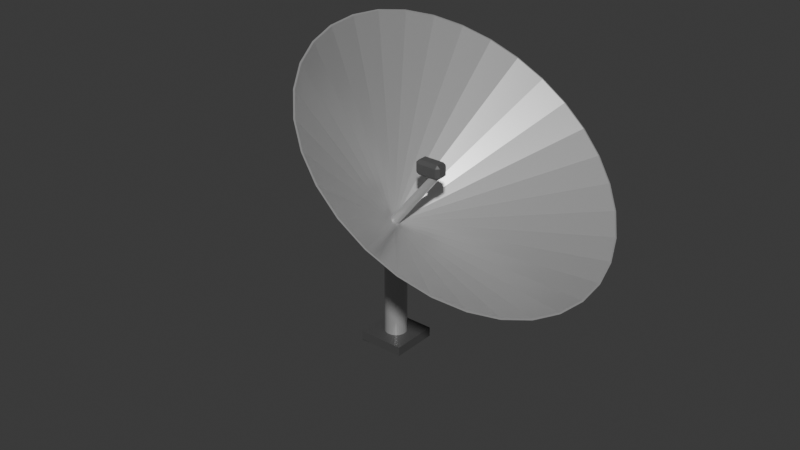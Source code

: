 # Source: Japan_RooftopSatelliteBigWIP.blend  (saved by Blender 4.5.87; exported with 4.5.12 LTS)
import bpy
from mathutils import Matrix  # noqa: F401  (used for matrix-valued properties, if any)

bpy.ops.wm.read_factory_settings(use_empty=True)
scene = bpy.context.scene
scene.name = 'Scene'

# ---- collections
col_collection = bpy.data.collections.new('Collection'); scene.collection.children.link(col_collection)

# ---- materials (node trees are filled in below, after node groups)
mat_material_002 = bpy.data.materials.new('Material.002')
mat_material_001 = bpy.data.materials.new('Material.001')

# ---- material node trees
mat_material_002.use_nodes = True; mat_material_002.node_tree.nodes.clear()
_N = mat_material_002.node_tree.nodes; _L = mat_material_002.node_tree.links
n0 = _N.new('ShaderNodeBsdfPrincipled'); n0.name = 'Principled BSDF'; n0.location = (-200, 100)
n0.inputs[0].default_value = (0.5475, 0.5475, 0.5475, 1.0)
n0.inputs[1].default_value = 0.4841
n0.inputs[2].default_value = 0.2937
n1 = _N.new('ShaderNodeOutputMaterial'); n1.name = 'Material Output'; n1.location = (200, 100)
_L.new(n0.outputs[0], n1.inputs[0])
n1.is_active_output = True
mat_material_001.use_nodes = True; mat_material_001.node_tree.nodes.clear()
_N = mat_material_001.node_tree.nodes; _L = mat_material_001.node_tree.links
n0 = _N.new('ShaderNodeBsdfPrincipled'); n0.name = 'Principled BSDF'; n0.location = (-200, 100)
n0.inputs[0].default_value = (0.07199, 0.07199, 0.07199, 1.0)
n1 = _N.new('ShaderNodeOutputMaterial'); n1.name = 'Material Output'; n1.location = (200, 100)
_L.new(n0.outputs[0], n1.inputs[0])
n1.is_active_output = True

# ---- world
world_world = bpy.data.worlds.new('World'); scene.world = world_world
world_world.use_nodes = True; world_world.node_tree.nodes.clear()
_N = world_world.node_tree.nodes; _L = world_world.node_tree.links
n0 = _N.new('ShaderNodeOutputWorld'); n0.name = 'World Output'; n0.location = (200, 100)
n1 = _N.new('ShaderNodeBackground'); n1.name = 'Background'; n1.location = (-200, 100)
n1.inputs[0].default_value = (0.05088, 0.05088, 0.05088, 1.0)
_L.new(n1.outputs[0], n0.inputs[0])
n0.is_active_output = True
world_world.color = (0.05088, 0.05088, 0.05088)
world_world.sun_shadow_jitter_overblur = 0.0

# ---- meshes
me_cone = bpy.data.meshes.new('Cone')
me_cone.from_pydata([(0.4523, 1.0, -5.972), (0.6474, 0.9808, -5.972), (0.835, 0.9239, -5.972), (1.008, 0.8315, -5.972), (1.159, 0.7071, -5.972), (1.284, 0.5556, -5.972), (1.376, 0.3827, -5.972), (1.433, 0.1951, -5.972), (1.452, 0.0, -5.972), (1.433, -0.1951, -5.972), (1.376, -0.3827, -5.972), (1.284, -0.5556, -5.972), (1.159, -0.7071, -5.972), (1.008, -0.8315, -5.972), (0.835, -0.9239, -5.972), (0.6474, -0.9808, -5.972), (0.4523, -1.0, -5.972), (0.2572, -0.9808, -5.972), (0.06961, -0.9239, -5.972), (-0.1033, -0.8315, -5.972), (-0.2548, -0.7071, -5.972), (-0.3792, -0.5556, -5.972), (-0.4716, -0.3827, -5.972), (-0.5285, -0.1951, -5.972), (-0.5477, 0.0, -5.972), (-0.5285, 0.1951, -5.972), (-0.4716, 0.3827, -5.972), (-0.3792, 0.5556, -5.972), (-0.2548, 0.7071, -5.972), (-0.1033, 0.8315, -5.972), (0.06961, 0.9239, -5.972), (0.2572, 0.9808, -5.972), (0.4933, 0.0, -2.646), (0.0254, 0.06898, -0.143), (0.4562, 0.06898, -2.57), (0.01479, 0.06765, -0.1795), (0.4456, 0.06765, -2.606), (0.004593, 0.06373, -0.2145), (0.4354, 0.06373, -2.641), (-0.004805, 0.05735, -0.2468), (0.426, 0.05735, -2.673), (-0.01304, 0.04877, -0.2751), (0.4178, 0.04877, -2.702), (-0.0198, 0.03832, -0.2984), (0.411, 0.03832, -2.725), (-0.02483, 0.0264, -0.3156), (0.406, 0.0264, -2.742), (-0.02792, 0.01346, -0.3263), (0.4029, 0.01346, -2.753), (-0.02896, 0.0, -0.3299), (0.4019, 0.0, -2.757), (-0.02792, -0.01346, -0.3263), (0.4029, -0.01346, -2.753), (-0.02483, -0.0264, -0.3156), (0.406, -0.0264, -2.742), (-0.0198, -0.03832, -0.2984), (0.411, -0.03832, -2.725), (-0.01304, -0.04877, -0.2751), (0.4178, -0.04877, -2.702), (-0.004805, -0.05735, -0.2468), (0.426, -0.05735, -2.673), (0.004593, -0.06373, -0.2145), (0.4354, -0.06373, -2.641), (0.01479, -0.06765, -0.1795), (0.4456, -0.06765, -2.606), (0.0254, -0.06898, -0.143), (0.4562, -0.06898, -2.57), (0.036, -0.06765, -0.1066), (0.4668, -0.06765, -2.533), (0.0462, -0.06373, -0.07155), (0.477, -0.06373, -2.498), (0.0556, -0.05735, -0.03925), (0.4864, -0.05735, -2.466), (0.06383, -0.04877, -0.01093), (0.4947, -0.04877, -2.438), (0.07059, -0.03832, 0.0123), (0.5014, -0.03832, -2.414), (0.07562, -0.0264, 0.02956), (0.5064, -0.0264, -2.397), (0.07871, -0.01346, 0.0402), (0.5095, -0.01346, -2.386), (0.07975, 0.0, 0.04379), (0.5106, 0.0, -2.383), (0.07871, 0.01346, 0.0402), (0.5095, 0.01346, -2.386), (0.07562, 0.0264, 0.02956), (0.5064, 0.0264, -2.397), (0.07059, 0.03832, 0.0123), (0.5014, 0.03832, -2.414), (0.06383, 0.04877, -0.01093), (0.4947, 0.04877, -2.438), (0.0556, 0.05735, -0.03925), (0.4864, 0.05735, -2.466), (0.0462, 0.06373, -0.07155), (0.477, 0.06373, -2.498), (0.036, 0.06765, -0.1066), (0.4668, 0.06765, -2.533), (0.5204, -0.08229, -2.343), (0.5409, -0.08229, -2.459), (0.5204, 0.08229, -2.343), (0.5409, 0.08229, -2.459), (0.3907, -0.08229, -2.789), (0.4112, -0.08229, -2.904), (0.3907, 0.08229, -2.789), (0.4112, 0.08229, -2.904), (0.1093, -0.1466, 0.4319), (0.1458, -0.1466, 0.2264), (0.1093, 0.1466, 0.4319), (0.1458, 0.1466, 0.2264), (-0.1217, -0.1466, -0.3622), (-0.08522, -0.1466, -0.5677), (-0.1217, 0.1466, -0.3622), (-0.08522, 0.1466, -0.5677), (0.4866, 0.02808, -4.764), (0.4946, 0.02808, -2.745), (0.4912, 0.02754, -4.748), (0.5004, 0.02754, -2.745), (0.4956, 0.02594, -4.733), (0.506, 0.02594, -2.746), (0.4996, 0.02334, -4.719), (0.5111, 0.02334, -2.747), (0.5032, 0.01985, -4.707), (0.5156, 0.01985, -2.748), (0.5061, 0.0156, -4.697), (0.5193, 0.0156, -2.748), (0.5083, 0.01074, -4.69), (0.5221, 0.01074, -2.749), (0.5096, 0.005477, -4.685), (0.5238, 0.005477, -2.749), (0.5101, 1.65e-16, -4.683), (0.5244, 0.0, -2.749), (0.5096, -0.005477, -4.685), (0.5238, -0.005477, -2.749), (0.5083, -0.01074, -4.69), (0.5221, -0.01074, -2.749), (0.5061, -0.0156, -4.697), (0.5193, -0.0156, -2.748), (0.5032, -0.01985, -4.707), (0.5156, -0.01985, -2.748), (0.4996, -0.02334, -4.719), (0.5111, -0.02334, -2.747), (0.4956, -0.02594, -4.733), (0.506, -0.02594, -2.746), (0.4912, -0.02754, -4.748), (0.5004, -0.02754, -2.745), (0.4866, -0.02808, -4.764), (0.4946, -0.02808, -2.745), (0.482, -0.02754, -4.78), (0.4888, -0.02754, -2.744), (0.4776, -0.02594, -4.795), (0.4832, -0.02594, -2.743), (0.4735, -0.02334, -4.809), (0.478, -0.02334, -2.742), (0.47, -0.01985, -4.821), (0.4735, -0.01985, -2.741), (0.467, -0.0156, -4.831), (0.4698, -0.0156, -2.741), (0.4649, -0.01074, -4.839), (0.4671, -0.01074, -2.74), (0.4635, -0.005477, -4.843), (0.4654, -0.005477, -2.74), (0.4631, 1.65e-16, -4.845), (0.4648, 0.0, -2.74), (0.4635, 0.005477, -4.843), (0.4654, 0.005477, -2.74), (0.4649, 0.01074, -4.839), (0.4671, 0.01074, -2.74), (0.467, 0.0156, -4.831), (0.4698, 0.0156, -2.741), (0.47, 0.01985, -4.821), (0.4735, 0.01985, -2.741), (0.4735, 0.02334, -4.809), (0.478, 0.02334, -2.742), (0.4776, 0.02594, -4.795), (0.4832, 0.02594, -2.743), (0.482, 0.02754, -4.78), (0.4888, 0.02754, -2.744), (0.5319, -0.02738, -4.608), (0.5023, -0.02738, -4.71), (0.5138, -0.04616, -4.775), (0.5434, -0.04616, -4.673), (0.5771, -0.04616, -4.863), (0.5475, -0.04616, -4.965), (0.5591, -0.02738, -5.03), (0.5887, -0.02738, -4.928), (0.5319, 0.02738, -4.608), (0.5434, 0.04616, -4.673), (0.5138, 0.04616, -4.775), (0.5023, 0.02738, -4.71), (0.5887, 0.02738, -4.928), (0.5591, 0.02738, -5.03), (0.5475, 0.04616, -4.965), (0.5771, 0.04616, -4.863), (0.4591, -0.02738, -4.858), (0.4559, -0.02738, -4.974), (0.4707, -0.04616, -4.923), (0.5159, -0.02738, -5.178), (0.5044, -0.04616, -5.113), (0.4896, -0.02738, -5.164), (0.4591, 0.02738, -4.858), (0.4707, 0.04616, -4.923), (0.4559, 0.02738, -4.974), (0.5159, 0.02738, -5.178), (0.4896, 0.02738, -5.164), (0.5044, 0.04616, -5.113), (0.56, 0.02738, -4.511), (0.5864, 0.02738, -4.526), (0.5716, 0.04616, -4.577), (0.56, -0.02738, -4.511), (0.5716, -0.04616, -4.577), (0.5864, -0.02738, -4.526), (0.6053, -0.04616, -4.766), (0.6168, -0.02738, -4.832), (0.6201, -0.02738, -4.716), (0.6168, 0.02738, -4.832), (0.6053, 0.04616, -4.766), (0.6201, 0.02738, -4.716)], [], [(0, 32, 1), (1, 32, 2), (2, 32, 3), (3, 32, 4), (4, 32, 5), (5, 32, 6), (6, 32, 7), (7, 32, 8), (8, 32, 9), (9, 32, 10), (10, 32, 11), (11, 32, 12), (12, 32, 13), (13, 32, 14), (14, 32, 15), (15, 32, 16), (16, 32, 17), (17, 32, 18), (18, 32, 19), (19, 32, 20), (20, 32, 21), (21, 32, 22), (22, 32, 23), (23, 32, 24), (24, 32, 25), (25, 32, 26), (26, 32, 27), (27, 32, 28), (28, 32, 29), (29, 32, 30), (30, 32, 31), (31, 32, 0), (33, 34, 36, 35), (35, 36, 38, 37), (37, 38, 40, 39), (39, 40, 42, 41), (41, 42, 44, 43), (43, 44, 46, 45), (45, 46, 48, 47), (47, 48, 50, 49), (49, 50, 52, 51), (51, 52, 54, 53), (53, 54, 56, 55), (55, 56, 58, 57), (57, 58, 60, 59), (59, 60, 62, 61), (61, 62, 64, 63), (63, 64, 66, 65), (65, 66, 68, 67), (67, 68, 70, 69), (69, 70, 72, 71), (71, 72, 74, 73), (73, 74, 76, 75), (75, 76, 78, 77), (77, 78, 80, 79), (79, 80, 82, 81), (81, 82, 84, 83), (83, 84, 86, 85), (85, 86, 88, 87), (87, 88, 90, 89), (89, 90, 92, 91), (91, 92, 94, 93), (93, 94, 96, 95), (95, 96, 34, 33), (97, 98, 100, 99), (99, 100, 104, 103), (103, 104, 102, 101), (101, 102, 98, 97), (99, 103, 101, 97), (104, 100, 98, 102), (105, 106, 108, 107), (107, 108, 112, 111), (111, 112, 110, 109), (109, 110, 106, 105), (112, 108, 106, 110), (113, 114, 116, 115), (115, 116, 118, 117), (117, 118, 120, 119), (119, 120, 122, 121), (121, 122, 124, 123), (123, 124, 126, 125), (125, 126, 128, 127), (127, 128, 130, 129), (129, 130, 132, 131), (131, 132, 134, 133), (133, 134, 136, 135), (135, 136, 138, 137), (137, 138, 140, 139), (139, 140, 142, 141), (141, 142, 144, 143), (143, 144, 146, 145), (145, 146, 148, 147), (147, 148, 150, 149), (149, 150, 152, 151), (151, 152, 154, 153), (153, 154, 156, 155), (155, 156, 158, 157), (157, 158, 160, 159), (159, 160, 162, 161), (161, 162, 164, 163), (163, 164, 166, 165), (165, 166, 168, 167), (167, 168, 170, 169), (169, 170, 172, 171), (171, 172, 174, 173), (116, 114, 176, 174, 172, 170, 168, 166, 164, 162, 160, 158, 156, 154, 152, 150, 148, 146, 144, 142, 140, 138, 136, 134, 132, 130, 128, 126, 124, 122, 120, 118), (173, 174, 176, 175), (175, 176, 114, 113), (113, 115, 117, 119, 121, 123, 125, 127, 129, 131, 133, 135, 137, 139, 141, 143, 145, 147, 149, 151, 153, 155, 157, 159, 161, 163, 165, 167, 169, 171, 173, 175), (177, 178, 179, 180), (181, 182, 183, 184), (185, 186, 187, 188), (189, 190, 191, 192), (193, 194, 195), (196, 197, 198), (199, 200, 201), (202, 203, 204), (205, 206, 207), (208, 209, 210), (211, 212, 213), (214, 215, 216), (188, 178, 177, 185), (179, 182, 181, 180), (183, 190, 189, 184), (191, 187, 186, 192), (199, 188, 187, 200), (190, 202, 204, 191), (203, 201, 200, 204), (193, 199, 201, 194), (202, 196, 198, 203), (197, 195, 194, 198), (178, 193, 195, 179), (196, 183, 182, 197), (205, 208, 210, 206), (209, 211, 213, 210), (212, 214, 216, 213), (215, 207, 206, 216), (192, 215, 214, 189), (211, 181, 184, 212), (180, 209, 208, 177), (207, 186, 185, 205), (185, 177, 208, 205), (188, 199, 193, 178), (180, 181, 211, 209), (195, 197, 182, 179), (184, 189, 214, 212), (202, 190, 183, 196), (187, 191, 204, 200), (192, 186, 207, 215), (201, 203, 198, 194), (210, 213, 216, 206)])
me_cone.polygons.foreach_set('material_index', [0, 0, 0, 0, 0, 0, 0, 0, 0, 0, 0, 0, 0, 0, 0, 0, 0, 0, 0, 0, 0, 0, 0, 0, 0, 0, 0, 0, 0, 0, 0, 0, 0, 0, 0, 0, 0, 0, 0, 0, 0, 0, 0, 0, 0, 0, 0, 0, 0, 0, 0, 0, 0, 0, 0, 0, 0, 0, 0, 0, 0, 0, 0, 0, 1, 1, 1, 1, 1, 1, 1, 1, 1, 1, 1, 0, 0, 0, 0, 0, 0, 0, 0, 0, 0, 0, 0, 0, 0, 0, 0, 0, 0, 0, 0, 0, 0, 0, 0, 0, 0, 0, 0, 0, 0, 0, 0, 0, 0, 1, 1, 1, 1, 1, 1, 1, 1, 1, 1, 1, 1, 1, 1, 1, 1, 1, 1, 1, 1, 1, 1, 1, 1, 1, 1, 1, 1, 1, 1, 1, 1, 1, 1, 1, 1, 1, 1, 1, 1, 1, 1])
_uv = me_cone.uv_layers.new(name='UVMap')
_uv.uv.foreach_set('vector', [0.25, 0.49, 0.25, 0.25, 0.2968, 0.4854, 0.2968, 0.4854, 0.25, 0.25, 0.3418, 0.4717, 0.3418, 0.4717, 0.25, 0.25, 0.3833, 0.4496, 0.3833, 0.4496, 0.25, 0.25, 0.4197, 0.4197, 0.4197, 0.4197, 0.25, 0.25, 0.4496, 0.3833, 0.4496, 0.3833, 0.25, 0.25, 0.4717, 0.3418, 0.4717, 0.3418, 0.25, 0.25, 0.4854, 0.2968, 0.4854, 0.2968, 0.25, 0.25, 0.49, 0.25, 0.49, 0.25, 0.25, 0.25, 0.4854, 0.2032, 0.4854, 0.2032, 0.25, 0.25, 0.4717, 0.1582, 0.4717, 0.1582, 0.25, 0.25, 0.4496, 0.1167, 0.4496, 0.1167, 0.25, 0.25, 0.4197, 0.08029, 0.4197, 0.08029, 0.25, 0.25, 0.3833, 0.05045, 0.3833, 0.05045, 0.25, 0.25, 0.3418, 0.02827, 0.3418, 0.02827, 0.25, 0.25, 0.2968, 0.01461, 0.2968, 0.01461, 0.25, 0.25, 0.25, 0.01, 0.25, 0.01, 0.25, 0.25, 0.2032, 0.01461, 0.2032, 0.01461, 0.25, 0.25, 0.1582, 0.02827, 0.1582, 0.02827, 0.25, 0.25, 0.1167, 0.05045, 0.1167, 0.05045, 0.25, 0.25, 0.08029, 0.08029, 0.08029, 0.08029, 0.25, 0.25, 0.05045, 0.1167, 0.05045, 0.1167, 0.25, 0.25, 0.02827, 0.1582, 0.02827, 0.1582, 0.25, 0.25, 0.01461, 0.2032, 0.01461, 0.2032, 0.25, 0.25, 0.01, 0.25, 0.01, 0.25, 0.25, 0.25, 0.01461, 0.2968, 0.01461, 0.2968, 0.25, 0.25, 0.02827, 0.3418, 0.02827, 0.3418, 0.25, 0.25, 0.05045, 0.3833, 0.05045, 0.3833, 0.25, 0.25, 0.08029, 0.4197, 0.08029, 0.4197, 0.25, 0.25, 0.1167, 0.4496, 0.1167, 0.4496, 0.25, 0.25, 0.1582, 0.4717, 0.1582, 0.4717, 0.25, 0.25, 0.2032, 0.4854, 0.2032, 0.4854, 0.25, 0.25, 0.25, 0.49, 1.0, 0.5, 1.0, 1.0, 0.9688, 1.0, 0.9688, 0.5, 0.9688, 0.5, 0.9688, 1.0, 0.9375, 1.0, 0.9375, 0.5, 0.9375, 0.5, 0.9375, 1.0, 0.9062, 1.0, 0.9062, 0.5, 0.9062, 0.5, 0.9062, 1.0, 0.875, 1.0, 0.875, 0.5, 0.875, 0.5, 0.875, 1.0, 0.8438, 1.0, 0.8438, 0.5, 0.8438, 0.5, 0.8438, 1.0, 0.8125, 1.0, 0.8125, 0.5, 0.8125, 0.5, 0.8125, 1.0, 0.7812, 1.0, 0.7812, 0.5, 0.7812, 0.5, 0.7812, 1.0, 0.75, 1.0, 0.75, 0.5, 0.75, 0.5, 0.75, 1.0, 0.7188, 1.0, 0.7188, 0.5, 0.7188, 0.5, 0.7188, 1.0, 0.6875, 1.0, 0.6875, 0.5, 0.6875, 0.5, 0.6875, 1.0, 0.6562, 1.0, 0.6562, 0.5, 0.6562, 0.5, 0.6562, 1.0, 0.625, 1.0, 0.625, 0.5, 0.625, 0.5, 0.625, 1.0, 0.5938, 1.0, 0.5938, 0.5, 0.5938, 0.5, 0.5938, 1.0, 0.5625, 1.0, 0.5625, 0.5, 0.5625, 0.5, 0.5625, 1.0, 0.5312, 1.0, 0.5312, 0.5, 0.5312, 0.5, 0.5312, 1.0, 0.5, 1.0, 0.5, 0.5, 0.5, 0.5, 0.5, 1.0, 0.4688, 1.0, 0.4688, 0.5, 0.4688, 0.5, 0.4688, 1.0, 0.4375, 1.0, 0.4375, 0.5, 0.4375, 0.5, 0.4375, 1.0, 0.4062, 1.0, 0.4062, 0.5, 0.4062, 0.5, 0.4062, 1.0, 0.375, 1.0, 0.375, 0.5, 0.375, 0.5, 0.375, 1.0, 0.3438, 1.0, 0.3438, 0.5, 0.3438, 0.5, 0.3438, 1.0, 0.3125, 1.0, 0.3125, 0.5, 0.3125, 0.5, 0.3125, 1.0, 0.2812, 1.0, 0.2812, 0.5, 0.2812, 0.5, 0.2812, 1.0, 0.25, 1.0, 0.25, 0.5, 0.25, 0.5, 0.25, 1.0, 0.2188, 1.0, 0.2188, 0.5, 0.2188, 0.5, 0.2188, 1.0, 0.1875, 1.0, 0.1875, 0.5, 0.1875, 0.5, 0.1875, 1.0, 0.1562, 1.0, 0.1562, 0.5, 0.1562, 0.5, 0.1562, 1.0, 0.125, 1.0, 0.125, 0.5, 0.125, 0.5, 0.125, 1.0, 0.09375, 1.0, 0.09375, 0.5, 0.09375, 0.5, 0.09375, 1.0, 0.0625, 1.0, 0.0625, 0.5, 0.0625, 0.5, 0.0625, 1.0, 0.03125, 1.0, 0.03125, 0.5, 0.03125, 0.5, 0.03125, 1.0, 0.0, 1.0, 0.0, 0.5, 0.375, 0.0, 0.625, 0.0, 0.625, 0.25, 0.375, 0.25, 0.375, 0.25, 0.625, 0.25, 0.625, 0.5, 0.375, 0.5, 0.375, 0.5, 0.625, 0.5, 0.625, 0.75, 0.375, 0.75, 0.375, 0.75, 0.625, 0.75, 0.625, 1.0, 0.375, 1.0, 0.125, 0.5, 0.375, 0.5, 0.375, 0.75, 0.125, 0.75, 0.625, 0.5, 0.875, 0.5, 0.875, 0.75, 0.625, 0.75, 0.375, 0.0, 0.625, 0.0, 0.625, 0.25, 0.375, 0.25, 0.375, 0.25, 0.625, 0.25, 0.625, 0.5, 0.375, 0.5, 0.375, 0.5, 0.625, 0.5, 0.625, 0.75, 0.375, 0.75, 0.375, 0.75, 0.625, 0.75, 0.625, 1.0, 0.375, 1.0, 0.625, 0.5, 0.875, 0.5, 0.875, 0.75, 0.625, 0.75, 1.0, 0.5, 1.0, 1.0, 0.9688, 1.0, 0.9688, 0.5, 0.9688, 0.5, 0.9688, 1.0, 0.9375, 1.0, 0.9375, 0.5, 0.9375, 0.5, 0.9375, 1.0, 0.9062, 1.0, 0.9062, 0.5, 0.9062, 0.5, 0.9062, 1.0, 0.875, 1.0, 0.875, 0.5, 0.875, 0.5, 0.875, 1.0, 0.8438, 1.0, 0.8438, 0.5, 0.8438, 0.5, 0.8438, 1.0, 0.8125, 1.0, 0.8125, 0.5, 0.8125, 0.5, 0.8125, 1.0, 0.7812, 1.0, 0.7812, 0.5, 0.7812, 0.5, 0.7812, 1.0, 0.75, 1.0, 0.75, 0.5, 0.75, 0.5, 0.75, 1.0, 0.7188, 1.0, 0.7188, 0.5, 0.7188, 0.5, 0.7188, 1.0, 0.6875, 1.0, 0.6875, 0.5, 0.6875, 0.5, 0.6875, 1.0, 0.6562, 1.0, 0.6562, 0.5, 0.6562, 0.5, 0.6562, 1.0, 0.625, 1.0, 0.625, 0.5, 0.625, 0.5, 0.625, 1.0, 0.5938, 1.0, 0.5938, 0.5, 0.5938, 0.5, 0.5938, 1.0, 0.5625, 1.0, 0.5625, 0.5, 0.5625, 0.5, 0.5625, 1.0, 0.5312, 1.0, 0.5312, 0.5, 0.5312, 0.5, 0.5312, 1.0, 0.5, 1.0, 0.5, 0.5, 0.5, 0.5, 0.5, 1.0, 0.4688, 1.0, 0.4688, 0.5, 0.4688, 0.5, 0.4688, 1.0, 0.4375, 1.0, 0.4375, 0.5, 0.4375, 0.5, 0.4375, 1.0, 0.4062, 1.0, 0.4062, 0.5, 0.4062, 0.5, 0.4062, 1.0, 0.375, 1.0, 0.375, 0.5, 0.375, 0.5, 0.375, 1.0, 0.3438, 1.0, 0.3438, 0.5, 0.3438, 0.5, 0.3438, 1.0, 0.3125, 1.0, 0.3125, 0.5, 0.3125, 0.5, 0.3125, 1.0, 0.2812, 1.0, 0.2812, 0.5, 0.2812, 0.5, 0.2812, 1.0, 0.25, 1.0, 0.25, 0.5, 0.25, 0.5, 0.25, 1.0, 0.2188, 1.0, 0.2188, 0.5, 0.2188, 0.5, 0.2188, 1.0, 0.1875, 1.0, 0.1875, 0.5, 0.1875, 0.5, 0.1875, 1.0, 0.1562, 1.0, 0.1562, 0.5, 0.1562, 0.5, 0.1562, 1.0, 0.125, 1.0, 0.125, 0.5, 0.125, 0.5, 0.125, 1.0, 0.09375, 1.0, 0.09375, 0.5, 0.09375, 0.5, 0.09375, 1.0, 0.0625, 1.0, 0.0625, 0.5, 0.2968, 0.4854, 0.25, 0.49, 0.2032, 0.4854, 0.1582, 0.4717, 0.1167, 0.4496, 0.08029, 0.4197, 0.05045, 0.3833, 0.02827, 0.3418, 0.01461, 0.2968, 0.01, 0.25, 0.01461, 0.2032, 0.02827, 0.1582, 0.05045, 0.1167, 0.08029, 0.08029, 0.1167, 0.05045, 0.1582, 0.02827, 0.2032, 0.01461, 0.25, 0.01, 0.2968, 0.01461, 0.3418, 0.02827, 0.3833, 0.05045, 0.4197, 0.08029, 0.4496, 0.1167, 0.4717, 0.1582, 0.4854, 0.2032, 0.49, 0.25, 0.4854, 0.2968, 0.4717, 0.3418, 0.4496, 0.3833, 0.4197, 0.4197, 0.3833, 0.4496, 0.3418, 0.4717, 0.0625, 0.5, 0.0625, 1.0, 0.03125, 1.0, 0.03125, 0.5, 0.03125, 0.5, 0.03125, 1.0, 0.0, 1.0, 0.0, 0.5, 0.75, 0.49, 0.7968, 0.4854, 0.8418, 0.4717, 0.8833, 0.4496, 0.9197, 0.4197, 0.9496, 0.3833, 0.9717, 0.3418, 0.9854, 0.2968, 0.99, 0.25, 0.9854, 0.2032, 0.9717, 0.1582, 0.9496, 0.1167, 0.9197, 0.08029, 0.8833, 0.05045, 0.8418, 0.02827, 0.7968, 0.01461, 0.75, 0.01, 0.7032, 0.01461, 0.6582, 0.02827, 0.6167, 0.05045, 0.5803, 0.08029, 0.5504, 0.1167, 0.5283, 0.1582, 0.5146, 0.2032, 0.51, 0.25, 0.5146, 0.2968, 0.5283, 0.3418, 0.5504, 0.3833, 0.5803, 0.4197, 0.6167, 0.4496, 0.6582, 0.4717, 0.7032, 0.4854, 0.125, 0.6991, 0.1691, 0.6991, 0.1552, 0.75, 0.125, 0.75, 0.5741, 1.0, 0.5741, 0.9559, 0.625, 0.9698, 0.625, 1.0, 0.125, 0.5509, 0.125, 0.5, 0.1552, 0.5, 0.1691, 0.5509, 0.625, 0.25, 0.625, 0.2802, 0.5741, 0.2941, 0.5741, 0.25, 0.3241, 0.6991, 0.4234, 0.6991, 0.397, 0.7865, 0.6615, 0.728, 0.5741, 0.8009, 0.5741, 0.7016, 0.3241, 0.5509, 0.397, 0.4635, 0.4234, 0.5509, 0.6615, 0.522, 0.5741, 0.5484, 0.5741, 0.4491, 0.125, 0.5509, 0.125, 0.5509, 0.125, 0.5, 0.125, 0.6991, 0.125, 0.75, 0.125, 0.6991, 0.5741, 0.0, 0.625, 0.05086, 0.5741, 0.05086, 0.625, 0.2169, 0.5741, 0.25, 0.5741, 0.1991, 0.1691, 0.5509, 0.1691, 0.6991, 0.125, 0.6991, 0.125, 0.5509, 0.4259, 0.9491, 0.5741, 0.9559, 0.5741, 1.0, 0.4259, 1.0, 0.8241, 0.6991, 0.8241, 0.5509, 0.875, 0.5509, 0.875, 0.6991, 0.5741, 0.2941, 0.4259, 0.3009, 0.4259, 0.25, 0.5741, 0.25, 0.3241, 0.5509, 0.1691, 0.5509, 0.1552, 0.5, 0.397, 0.4635, 0.625, 0.2802, 0.6615, 0.522, 0.5741, 0.4491, 0.5741, 0.2941, 0.5741, 0.5484, 0.4234, 0.5509, 0.397, 0.4635, 0.5741, 0.4491, 0.3241, 0.6991, 0.3241, 0.5509, 0.4234, 0.5509, 0.4234, 0.6991, 0.6615, 0.522, 0.6615, 0.728, 0.5741, 0.7016, 0.5741, 0.5484, 0.5741, 0.8009, 0.397, 0.7865, 0.4234, 0.6991, 0.5741, 0.7016, 0.1691, 0.6991, 0.3241, 0.6991, 0.397, 0.7865, 0.1552, 0.75, 0.6615, 0.728, 0.625, 0.9698, 0.5741, 0.9559, 0.5741, 0.8009, 0.125, 0.5509, 0.125, 0.6991, 0.125, 0.6991, 0.125, 0.5509, 0.4259, 0.0, 0.5741, 0.0, 0.5741, 0.05086, 0.4259, 0.05086, 0.625, 0.05086, 0.625, 0.2169, 0.5741, 0.1991, 0.5741, 0.05086, 0.5741, 0.25, 0.4259, 0.25, 0.4259, 0.1991, 0.5741, 0.1991, 0.5741, 0.25, 0.5741, 0.25, 0.625, 0.2169, 0.625, 0.25, 0.5741, 1.0, 0.5741, 1.0, 0.625, 1.0, 0.625, 1.0, 0.125, 0.75, 0.125, 0.75, 0.125, 0.6991, 0.125, 0.6991, 0.125, 0.5, 0.125, 0.5, 0.125, 0.5509, 0.125, 0.5509, 0.125, 0.5509, 0.125, 0.6991, 0.125, 0.6991, 0.125, 0.5509, 0.1691, 0.5509, 0.3241, 0.5509, 0.3241, 0.6991, 0.1691, 0.6991, 0.4259, 1.0, 0.5741, 1.0, 0.5741, 1.0, 0.4259, 1.0, 0.397, 0.7865, 0.5741, 0.8009, 0.5741, 0.9559, 0.4259, 0.9491, 0.875, 0.6991, 0.875, 0.5509, 0.875, 0.5509, 0.875, 0.6991, 0.6615, 0.522, 0.8241, 0.5509, 0.8241, 0.6991, 0.6615, 0.728, 0.4259, 0.3009, 0.5741, 0.2941, 0.5741, 0.4491, 0.397, 0.4635, 0.5741, 0.25, 0.4259, 0.25, 0.4259, 0.25, 0.5741, 0.25, 0.4234, 0.5509, 0.5741, 0.5484, 0.5741, 0.7016, 0.4234, 0.6991, 0.4259, 0.05086, 0.5741, 0.05086, 0.5741, 0.1991, 0.4259, 0.1991])
me_cone.materials.append(mat_material_002)
me_cone.materials.append(mat_material_001)
me_cone.update()

# ---- objects
ob_bigsatellite = bpy.data.objects.new('BigSatellite', me_cone)

# ---- transforms, parenting, visibility, modifiers, constraints
ob_bigsatellite.location = (0.0, 0.0, 0.0)
ob_bigsatellite.rotation_euler = (-0.0, -2.478, -0.0)
ob_bigsatellite.scale = (5.382, 5.382, 1.223)
_m = ob_bigsatellite.modifiers.new('Solidify', 'SOLIDIFY')

# ---- collection membership
col_collection.objects.link(ob_bigsatellite)

# ---- scene / render settings (as saved in the file)
scene.frame_start = 1; scene.frame_end = 250; scene.frame_set(1)
scene.render.engine = 'BLENDER_EEVEE_NEXT'
bpy.context.view_layer.update()

# ---- added for rendering (the .blend has no active camera and no usable light): camera, sun
cam_auto = bpy.data.cameras.new('AutoCamera')
cam_auto.lens = 50.0
cam_auto.sensor_width = 36.0
cam_auto.clip_end = 1000.0
ob_auto_camera = bpy.data.objects.new('AutoCamera', cam_auto)
scene.collection.objects.link(ob_auto_camera)
ob_auto_camera.location = (19.9455, -23.7321, 19.9919)
ob_auto_camera.rotation_euler = (1.09748, -7.21219e-08, 0.694738)
scene.camera = ob_auto_camera
light_auto_sun = bpy.data.lights.new('AutoSun', 'SUN')
light_auto_sun.energy = 3.0
light_auto_sun.angle = 0.0523599
ob_auto_sun = bpy.data.objects.new('AutoSun', light_auto_sun)
scene.collection.objects.link(ob_auto_sun)
ob_auto_sun.rotation_euler = (0.872665, 0.174533, 0.523599)
bpy.context.view_layer.update()
